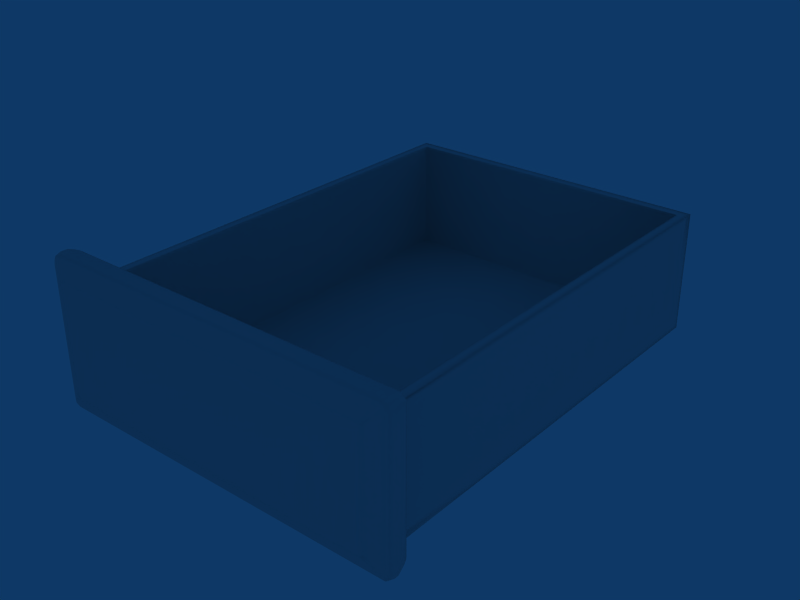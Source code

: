 # Source: A_Gaveta.blend  (saved by Blender 2.63.0; exported with 4.5.12 LTS)
import bpy
from mathutils import Matrix  # noqa: F401  (used for matrix-valued properties, if any)

bpy.ops.wm.read_factory_settings(use_empty=True)
scene = bpy.context.scene
scene.name = 'Scene'

# ---- collections
col_collection_1 = bpy.data.collections.new('Collection 1'); scene.collection.children.link(col_collection_1)

# ---- materials (node trees are filled in below, after node groups)
mat_1 = bpy.data.materials.new('1')
mat_1.alpha_threshold = 0.0
mat_1.roughness = 0.5
mat_1.line_color = (0.0, 0.0, 0.0, 1.0)
mat_2 = bpy.data.materials.new('2')
mat_2.alpha_threshold = 0.0
mat_2.roughness = 0.5
mat_2.line_color = (0.0, 0.0, 0.0, 1.0)

# ---- material node trees

# ---- world
world_world = bpy.data.worlds.new('World'); scene.world = world_world
world_world.color = (0.05656, 0.2208, 0.4)
world_world.use_sun_shadow = False
world_world.sun_shadow_jitter_overblur = 0.0
world_world.cycles.sampling_method = 'MANUAL'
world_world.cycles.sample_map_resolution = 256

# ---- meshes
me_cube = bpy.data.meshes.new('Cube')
me_cube.from_pydata([(-1.704, -0.06755, 0.06905), (1.704, -0.06755, 0.06905), (-1.707, 0.1443, 0.0646), (1.707, 0.1443, 0.0646), (-1.698, -0.06389, 1.386), (1.698, -0.06389, 1.386), (-1.701, 0.1507, 1.39), (1.701, 0.1507, 1.39), (-1.568, -0.1276, 0.2014), (1.568, -0.1276, 0.2014), (-1.569, -0.124, 1.264), (1.569, -0.124, 1.264), (-1.736, 0.009351, 0.02535), (1.736, 0.009351, 0.02535), (-1.729, 0.01494, 1.43), (1.729, 0.01494, 1.43), (-1.736, 0.05058, 0.02535), (1.736, 0.05058, 0.02535), (-1.729, 0.05617, 1.43), (1.729, 0.05617, 1.43), (-1.725, -0.04794, 0.03977), (1.725, -0.04794, 0.03977), (-1.718, -0.04353, 1.415), (1.718, -0.04353, 1.415), (-1.634, -0.1021, 0.138), (1.634, -0.1021, 0.138), (-1.633, -0.09841, 1.329), (1.633, -0.09841, 1.329), (-1.722, 0.1072, 0.04498), (1.722, 0.1072, 0.04498), (-1.715, 0.1128, 1.41), (1.715, 0.1128, 1.41), (-1.662, 0.1539, 1.409), (1.662, 0.1539, 1.409), (-1.708, 0.05904, 4.196e-06), (1.708, 0.05904, 4.196e-06), (-1.679, -0.04126, 1.434), (1.679, -0.04126, 1.434), (-1.608, -0.09653, 1.34), (1.608, -0.09653, 1.34), (-1.721, 0.1539, 1.357), (1.721, 0.1539, 1.357), (-1.569, -0.1221, 1.231), (1.569, -0.1221, 1.231), (-1.75, 0.0178, 1.396), (1.75, 0.0178, 1.396), (-1.75, 0.05904, 1.396), (1.75, 0.05904, 1.396), (-1.735, 0.1156, 1.376), (1.735, 0.1156, 1.376), (-1.734, 0.1156, 0.0786), (1.734, 0.1156, 0.0786), (-1.677, -0.062, 0.0437), (1.677, -0.062, 0.0437), (-1.659, -0.062, 1.405), (1.659, -0.062, 1.405), (-1.72, 0.1539, 0.09656), (1.72, 0.1539, 0.09656), (-1.69, 0.0178, 1.448), (1.69, 0.0178, 1.448), (-1.694, 0.1156, 0.01963), (1.694, 0.1156, 0.01963), (-1.532, -0.1221, 1.231), (1.532, -0.1221, 1.231), (-1.697, -0.04126, 0.01442), (1.697, -0.04126, 0.01442), (-1.532, -0.1221, 0.1876), (1.532, -0.1221, 0.1876), (-1.68, 0.1539, 0.03926), (1.68, 0.1539, 0.03926), (-1.532, -0.1221, 1.265), (1.532, -0.1221, 1.265), (-1.708, 0.0178, 4.196e-06), (1.708, 0.0178, 4.196e-06), (-1.69, 0.05904, 1.448), (1.69, 0.05904, 1.448), (-1.608, -0.09653, 0.1126), (1.608, -0.09653, 0.1126), (-1.676, 0.1156, 1.429), (1.676, 0.1156, 1.429), (-1.748, 0.05904, 0.06065), (1.748, 0.05904, 0.06065), (-1.718, -0.062, 1.353), (1.718, -0.062, 1.353), (-1.738, -0.04126, 1.381), (1.738, -0.04126, 1.381), (-1.646, -0.09653, 1.304), (1.646, -0.09653, 1.304), (-1.674, 0.1539, 1.364), (1.674, 0.1539, 1.364), (-1.737, -0.04126, 0.07384), (1.737, -0.04126, 0.07384), (-1.716, -0.062, 0.1006), (1.716, -0.062, 0.1006), (-1.646, -0.09653, 0.1637), (1.646, -0.09653, 0.1637), (-1.532, -0.1221, 0.2323), (1.532, -0.1221, 0.2323), (-1.748, 0.0178, 0.06065), (1.748, 0.0178, 0.06065), (-1.68, 0.1539, 0.09656), (1.68, 0.1539, 0.09656), (-1.569, -0.1221, 0.2323), (1.569, -0.1221, 0.2323), (-1.646, -0.09653, 1.173), (1.646, -0.09653, 1.173), (-1.646, -0.09653, 0.6737), (1.646, -0.09653, 0.6737), (-1.749, 0.0178, 1.213), (1.749, 0.0178, 1.213), (-1.749, 0.0178, 0.6354), (1.749, 0.0178, 0.6354), (-1.569, -0.1221, 1.161), (1.569, -0.1221, 1.161), (-1.569, -0.1221, 0.695), (1.569, -0.1221, 0.695), (-1.532, -0.1221, 1.161), (1.532, -0.1221, 1.161), (-1.532, -0.1221, 0.695), (1.532, -0.1221, 0.695), (-1.676, 0.1539, 1.205), (1.676, 0.1539, 1.205), (-1.678, 0.1539, 0.649), (1.678, 0.1539, 0.649), (-1.738, -0.04126, 1.208), (1.738, -0.04126, 1.208), (-1.737, -0.04126, 0.6395), (1.737, -0.04126, 0.6395), (-1.749, 0.05904, 1.213), (1.749, 0.05904, 1.213), (-1.749, 0.05904, 0.6354), (1.749, 0.05904, 0.6354), (-1.721, 0.1539, 1.2), (1.721, 0.1539, 1.2), (-1.72, 0.1539, 0.6466), (1.72, 0.1539, 0.6466), (-1.735, 0.1156, 1.207), (1.735, 0.1156, 1.207), (-1.734, 0.1156, 0.641), (1.734, 0.1156, 0.641), (-1.717, -0.062, 1.198), (1.717, -0.062, 1.198), (-1.717, -0.062, 0.6478), (1.717, -0.062, 0.6478), (0.0, 0.0178, 1.448), (0.0, 0.1156, 0.01963), (0.0, -0.04126, 0.01442), (0.0, -0.1221, 0.1876), (0.0, 0.1539, 0.03926), (0.0, -0.1221, 1.265), (0.0, 0.0178, 4.196e-06), (0.0, 0.05904, 1.448), (0.0, -0.09653, 0.1126), (0.0, 0.1156, 1.429), (0.0, -0.1221, 1.231), (0.0, -0.1221, 0.2323), (0.0, -0.1221, 1.161), (0.0, -0.1221, 0.695), (0.0, 0.1539, 1.205), (0.0, 0.1539, 1.364), (0.0, -0.062, 1.405), (0.0, -0.09653, 1.34), (0.0, 0.05904, 4.196e-06), (0.0, 0.1539, 1.409), (0.0, -0.04126, 1.434), (0.0, -0.062, 0.0437), (0.0, 4.428, 1.205), (-1.533, 4.428, 1.205), (1.533, 4.428, 1.205), (-1.537, 4.428, 0.03926), (1.537, 4.428, 0.03926), (0.0, 4.428, 0.03926), (-1.537, 4.428, 0.09656), (1.537, 4.428, 0.09656), (-1.535, 4.428, 0.649), (1.535, 4.428, 0.649), (0.0, 4.428, 0.09656), (0.0, 4.428, 0.649), (-1.444, 0.1828, 1.205), (1.444, 0.1828, 1.205), (-1.444, 4.329, 1.205), (1.444, 4.329, 1.205), (0.0, 4.329, 1.205), (0.0, 0.1828, 1.205), (-1.444, 0.1828, 0.1325), (1.444, 0.1828, 0.1325), (0.0, 0.1828, 0.1325), (0.0, 4.329, 0.1325), (-1.444, 4.329, 0.1325), (1.444, 4.329, 0.1325), (-1.533, 1.222, 1.205), (1.533, 1.222, 1.205), (-1.533, 2.291, 1.205), (1.533, 2.291, 1.205), (-1.533, 3.359, 1.205), (1.533, 3.359, 1.205), (-1.537, 1.222, 0.03926), (1.537, 1.222, 0.03926), (-1.537, 2.291, 0.03926), (1.537, 2.291, 0.03926), (-1.537, 3.359, 0.03926), (1.537, 3.359, 0.03926), (0.0, 1.222, 0.03926), (0.0, 2.291, 0.03926), (0.0, 3.359, 0.03926), (-1.537, 1.222, 0.09656), (1.537, 1.222, 0.09656), (-1.537, 2.291, 0.09656), (1.537, 2.291, 0.09656), (-1.537, 3.359, 0.09656), (1.537, 3.359, 0.09656), (-1.444, 1.271, 1.205), (1.444, 1.271, 1.205), (-1.444, 2.291, 1.205), (1.444, 2.291, 1.205), (-1.444, 3.31, 1.205), (1.444, 3.31, 1.205), (-1.444, 1.271, 0.1325), (1.444, 1.271, 0.1325), (-1.444, 2.291, 0.1325), (1.444, 2.291, 0.1325), (-1.444, 3.31, 0.1325), (1.444, 3.31, 0.1325), (0.0, 1.271, 0.1325), (0.0, 2.291, 0.1325), (0.0, 3.31, 0.1325), (0.0, 0.1828, 1.183), (-1.444, 0.1828, 1.183), (1.444, 0.1828, 1.183), (0.0, 4.329, 1.183), (-1.444, 4.329, 1.183), (1.444, 4.329, 1.183), (-1.444, 3.31, 1.183), (1.444, 3.31, 1.183), (-1.444, 2.291, 1.183), (1.444, 2.291, 1.183), (-1.444, 1.271, 1.183), (1.444, 1.271, 1.183), (0.0, 0.1828, 0.143), (-1.444, 0.1828, 0.143), (1.444, 0.1828, 0.143), (0.0, 4.329, 0.143), (-1.444, 4.329, 0.143), (1.444, 4.329, 0.143), (-1.444, 3.31, 0.143), (1.444, 3.31, 0.143), (-1.444, 2.291, 0.143), (1.444, 2.291, 0.143), (-1.444, 1.271, 0.143), (1.444, 1.271, 0.143), (-1.533, 0.1861, 1.205), (1.533, 0.1861, 1.205), (-1.537, 0.1486, 0.03926), (1.537, 0.1486, 0.03926), (0.0, 0.1486, 0.03926), (-1.535, 0.1486, 0.649), (1.535, 0.1486, 0.649), (-1.537, 0.1486, 0.09656), (1.537, 0.1486, 0.09656), (-1.444, 0.244, 1.205), (1.444, 0.244, 1.205), (-1.444, 0.244, 0.1325), (1.444, 0.244, 0.1325), (0.0, 0.244, 0.1325), (-1.444, 0.244, 1.183), (1.444, 0.244, 1.183), (-1.444, 0.244, 0.143), (1.444, 0.244, 0.143), (-1.533, 4.369, 1.205), (1.533, 4.369, 1.205), (-1.537, 4.369, 0.03926), (1.537, 4.369, 0.03926), (0.0, 4.369, 0.03926), (-1.535, 4.369, 0.649), (1.535, 4.369, 0.649), (-1.537, 4.369, 0.09656), (1.537, 4.369, 0.09656), (-1.444, 4.273, 1.205), (1.444, 4.273, 1.205), (-1.444, 4.273, 0.1325), (1.444, 4.273, 0.1325), (0.0, 4.273, 0.1325), (-1.444, 4.273, 1.183), (1.444, 4.273, 1.183), (-1.444, 4.273, 0.143), (1.444, 4.273, 0.143), (-1.533, 4.316, 1.161), (1.533, 4.316, 1.161), (-1.535, 4.316, 0.6491), (1.535, 4.316, 0.6491), (-1.537, 4.316, 0.1406), (1.537, 4.316, 0.1406), (-1.537, 3.332, 0.1406), (1.537, 3.332, 0.1406), (-1.533, 3.332, 1.161), (1.533, 3.332, 1.161), (-1.533, 0.2015, 1.161), (1.533, 0.2015, 1.161), (-1.535, 0.2015, 0.6491), (1.535, 0.2015, 0.6491), (-1.537, 0.2015, 0.1406), (1.537, 0.2015, 0.1406), (-1.537, 1.25, 0.1406), (1.537, 1.25, 0.1406), (-1.533, 1.25, 1.161), (1.533, 1.25, 1.161), (-1.537, 2.291, 0.1406), (1.537, 2.291, 0.1406), (-1.533, 2.291, 1.161), (1.533, 2.291, 1.161), (-1.535, 3.332, 0.6491), (1.535, 3.332, 0.6491), (-1.535, 1.25, 0.6491), (1.535, 1.25, 0.6491), (-1.535, 2.291, 0.6491), (1.535, 2.291, 0.6491), (0.0, 0.1828, 1.145), (-1.444, 0.1828, 1.145), (1.444, 0.1828, 1.145), (0.0, 4.329, 1.145), (-1.444, 4.329, 1.145), (1.444, 4.329, 1.145), (-1.444, 3.31, 1.145), (1.444, 3.31, 1.145), (-1.444, 2.291, 1.145), (1.444, 2.291, 1.145), (-1.444, 1.271, 1.145), (1.444, 1.271, 1.145), (-1.444, 0.244, 1.145), (1.444, 0.244, 1.145), (-1.444, 4.273, 1.145), (1.444, 4.273, 1.145), (0.0, 0.1828, 0.1573), (-1.444, 0.1828, 0.1573), (1.444, 0.1828, 0.1573), (0.0, 4.329, 0.1573), (-1.444, 4.329, 0.1573), (1.444, 4.329, 0.1573), (-1.444, 3.31, 0.1573), (1.444, 3.31, 0.1573), (-1.444, 2.291, 0.1573), (1.444, 2.291, 0.1573), (-1.444, 1.271, 0.1573), (1.444, 1.271, 0.1573), (-1.444, 0.244, 0.1573), (1.444, 0.244, 0.1573), (-1.444, 4.273, 0.1573), (1.444, 4.273, 0.1573), (-1.517, 0.1737, 1.205), (1.517, 0.1737, 1.205), (-1.472, 4.36, 1.205), (1.472, 4.36, 1.205), (0.0, 4.36, 1.205), (0.0, 0.1737, 1.205), (-1.472, 3.325, 1.205), (1.472, 3.325, 1.205), (-1.472, 2.291, 1.205), (1.472, 2.291, 1.205), (-1.472, 1.256, 1.205), (1.472, 1.256, 1.205), (-1.472, 0.2257, 1.205), (1.472, 0.2257, 1.205), (-1.472, 4.303, 1.205), (1.472, 4.303, 1.205)], [], [(72, 12, 16, 34), (17, 13, 73, 35), (14, 58, 74, 18), (75, 59, 15, 19), (64, 20, 12, 72), (13, 21, 65, 73), (52, 0, 20, 64), (21, 1, 53, 65), (22, 36, 58, 14), (59, 37, 23, 15), (4, 54, 36, 22), (37, 55, 5, 23), (26, 38, 54, 4), (55, 39, 27, 5), (10, 70, 38, 26), (39, 71, 11, 27), (0, 52, 76, 24), (77, 53, 1, 25), (66, 8, 24, 76), (25, 9, 67, 77), (60, 28, 2, 68), (3, 29, 61, 69), (34, 16, 28, 60), (29, 17, 35, 61), (30, 78, 32, 6), (33, 79, 31, 7), (18, 74, 78, 30), (79, 75, 19, 31), (18, 46, 44, 14), (45, 47, 19, 15), (22, 84, 82, 4), (83, 85, 23, 5), (14, 44, 84, 22), (85, 45, 15, 23), (86, 26, 4, 82), (5, 27, 87, 83), (42, 10, 26, 86), (27, 11, 43, 87), (30, 48, 46, 18), (47, 49, 31, 19), (6, 40, 48, 30), (49, 41, 7, 31), (40, 6, 32, 88), (33, 7, 41, 89), (10, 42, 62, 70), (63, 43, 11, 71), (80, 16, 12, 98), (13, 17, 81, 99), (0, 92, 90, 20), (91, 93, 1, 21), (98, 12, 20, 90), (21, 13, 99, 91), (92, 0, 24, 94), (25, 1, 93, 95), (8, 102, 94, 24), (95, 103, 9, 25), (50, 28, 16, 80), (17, 29, 51, 81), (56, 2, 28, 50), (29, 3, 57, 51), (2, 56, 100, 68), (101, 57, 3, 69), (102, 8, 66, 96), (67, 9, 103, 97), (96, 118, 114, 102), (115, 119, 97, 103), (118, 116, 112, 114), (113, 117, 119, 115), (116, 62, 42, 112), (43, 63, 117, 113), (102, 114, 106, 94), (107, 115, 103, 95), (114, 112, 104, 106), (105, 113, 115, 107), (112, 42, 86, 104), (87, 43, 113, 105), (94, 106, 142, 92), (143, 107, 95, 93), (106, 104, 140, 142), (141, 105, 107, 143), (104, 86, 82, 140), (83, 87, 105, 141), (92, 142, 126, 90), (127, 143, 93, 91), (142, 140, 124, 126), (125, 141, 143, 127), (140, 82, 84, 124), (85, 83, 141, 125), (90, 126, 110, 98), (111, 127, 91, 99), (126, 124, 108, 110), (109, 125, 127, 111), (124, 84, 44, 108), (45, 85, 125, 109), (98, 110, 130, 80), (131, 111, 99, 81), (110, 108, 128, 130), (129, 109, 111, 131), (108, 44, 46, 128), (47, 45, 109, 129), (80, 130, 138, 50), (139, 131, 81, 51), (130, 128, 136, 138), (137, 129, 131, 139), (128, 46, 48, 136), (49, 47, 129, 137), (50, 138, 134, 56), (135, 139, 51, 57), (138, 136, 132, 134), (133, 137, 139, 135), (136, 48, 40, 132), (41, 49, 137, 133), (56, 134, 122, 100), (123, 135, 57, 101), (134, 132, 120, 122), (121, 133, 135, 123), (132, 40, 88, 120), (89, 41, 133, 121), (150, 72, 34, 162), (35, 73, 150, 162), (58, 144, 151, 74), (151, 144, 59, 75), (146, 64, 72, 150), (73, 65, 146, 150), (165, 52, 64, 146), (65, 53, 165, 146), (36, 164, 144, 58), (144, 164, 37, 59), (54, 160, 164, 36), (164, 160, 55, 37), (38, 161, 160, 54), (160, 161, 39, 55), (70, 149, 161, 38), (161, 149, 71, 39), (152, 76, 52, 165), (53, 77, 152, 165), (147, 66, 76, 152), (77, 67, 147, 152), (145, 60, 68, 148), (69, 61, 145, 148), (162, 34, 60, 145), (61, 35, 162, 145), (78, 153, 163, 32), (163, 153, 79, 33), (74, 151, 153, 78), (153, 151, 75, 79), (32, 163, 159, 88), (159, 163, 33, 89), (62, 154, 149, 70), (149, 154, 63, 71), (155, 96, 66, 147), (67, 97, 155, 147), (116, 156, 154, 62), (154, 156, 117, 63), (118, 157, 156, 116), (156, 157, 119, 117), (96, 155, 157, 118), (157, 155, 97, 119), (158, 120, 88, 159), (89, 121, 158, 159), (176, 172, 174, 177), (175, 173, 176, 177), (177, 174, 167, 166), (168, 175, 177, 166), (171, 169, 172, 176), (173, 170, 171, 176), (196, 198, 203, 202), (203, 199, 197, 202), (198, 200, 204, 203), (204, 201, 199, 203), (205, 207, 198, 196), (199, 208, 206, 197), (207, 209, 200, 198), (201, 210, 208, 199), (223, 224, 219, 217), (220, 224, 223, 218), (224, 225, 221, 219), (222, 225, 224, 220), (183, 226, 227, 178), (228, 226, 183, 179), (180, 230, 229, 182), (229, 231, 181, 182), (213, 234, 232, 215), (233, 235, 214, 216), (211, 236, 234, 213), (235, 237, 212, 214), (238, 186, 184, 239), (185, 186, 238, 240), (242, 188, 187, 241), (187, 189, 243, 241), (246, 219, 221, 244), (222, 220, 247, 245), (248, 217, 219, 246), (220, 218, 249, 247), (68, 252, 254, 148), (254, 253, 69, 148), (252, 196, 202, 254), (202, 197, 253, 254), (122, 255, 257, 100), (258, 256, 123, 101), (120, 250, 255, 122), (256, 251, 121, 123), (100, 257, 252, 68), (253, 258, 101, 69), (257, 205, 196, 252), (197, 206, 258, 253), (186, 263, 261, 184), (262, 263, 186, 185), (263, 223, 217, 261), (218, 223, 263, 262), (227, 264, 259, 178), (260, 265, 228, 179), (264, 236, 211, 259), (212, 237, 265, 260), (184, 261, 266, 239), (267, 262, 185, 240), (261, 217, 248, 266), (249, 218, 262, 267), (200, 270, 272, 204), (272, 271, 201, 204), (270, 169, 171, 272), (171, 170, 271, 272), (273, 174, 172, 275), (173, 175, 274, 276), (268, 167, 174, 273), (175, 168, 269, 274), (209, 275, 270, 200), (271, 276, 210, 201), (275, 172, 169, 270), (170, 173, 276, 271), (225, 281, 279, 221), (280, 281, 225, 222), (281, 187, 188, 279), (189, 187, 281, 280), (232, 282, 277, 215), (278, 283, 233, 216), (282, 230, 180, 277), (181, 231, 283, 278), (221, 279, 284, 244), (285, 280, 222, 245), (279, 188, 242, 284), (243, 189, 280, 285), (268, 273, 288, 286), (289, 274, 269, 287), (273, 275, 290, 288), (291, 276, 274, 289), (275, 209, 292, 290), (293, 210, 276, 291), (194, 268, 286, 294), (287, 269, 195, 295), (255, 250, 296, 298), (297, 251, 256, 299), (257, 255, 298, 300), (299, 256, 258, 301), (205, 257, 300, 302), (301, 258, 206, 303), (250, 190, 304, 296), (305, 191, 251, 297), (209, 207, 306, 292), (307, 208, 210, 293), (207, 205, 302, 306), (303, 206, 208, 307), (192, 194, 294, 308), (295, 195, 193, 309), (190, 192, 308, 304), (309, 193, 191, 305), (294, 286, 288, 310), (289, 287, 295, 311), (310, 288, 290, 292), (291, 289, 311, 293), (296, 304, 312, 298), (313, 305, 297, 299), (298, 312, 302, 300), (303, 313, 299, 301), (308, 294, 310, 314), (311, 295, 309, 315), (304, 308, 314, 312), (315, 309, 305, 313), (314, 310, 292, 306), (293, 311, 315, 307), (312, 314, 306, 302), (307, 315, 313, 303), (226, 316, 317, 227), (316, 226, 228, 318), (230, 320, 319, 229), (321, 231, 229, 319), (234, 324, 322, 232), (325, 235, 233, 323), (236, 326, 324, 234), (327, 237, 235, 325), (328, 264, 227, 317), (265, 329, 318, 228), (326, 236, 264, 328), (237, 327, 329, 265), (330, 282, 232, 322), (283, 331, 323, 233), (320, 230, 282, 330), (231, 321, 331, 283), (316, 332, 333, 317), (332, 238, 239, 333), (238, 332, 334, 240), (332, 316, 318, 334), (320, 336, 335, 319), (336, 242, 241, 335), (243, 337, 335, 241), (337, 321, 319, 335), (324, 340, 338, 322), (340, 246, 244, 338), (247, 341, 339, 245), (341, 325, 323, 339), (326, 342, 340, 324), (342, 248, 246, 340), (249, 343, 341, 247), (343, 327, 325, 341), (266, 344, 333, 239), (344, 328, 317, 333), (329, 345, 334, 318), (345, 267, 240, 334), (248, 342, 344, 266), (342, 326, 328, 344), (327, 343, 345, 329), (343, 249, 267, 345), (284, 346, 338, 244), (346, 330, 322, 338), (331, 347, 339, 323), (347, 285, 245, 339), (242, 336, 346, 284), (336, 320, 330, 346), (321, 337, 347, 331), (337, 243, 285, 347), (167, 350, 352, 166), (350, 180, 182, 352), (181, 351, 352, 182), (351, 168, 166, 352), (158, 353, 348, 120), (353, 183, 178, 348), (183, 353, 349, 179), (353, 158, 121, 349), (192, 356, 354, 194), (356, 213, 215, 354), (214, 357, 355, 216), (357, 193, 195, 355), (190, 358, 356, 192), (358, 211, 213, 356), (212, 359, 357, 214), (359, 191, 193, 357), (250, 360, 358, 190), (360, 259, 211, 358), (260, 361, 359, 212), (361, 251, 191, 359), (120, 348, 360, 250), (348, 178, 259, 360), (179, 349, 361, 260), (349, 121, 251, 361), (268, 362, 350, 167), (362, 277, 180, 350), (278, 363, 351, 181), (363, 269, 168, 351), (194, 354, 362, 268), (354, 215, 277, 362), (216, 355, 363, 278), (355, 195, 269, 363)])
me_cube.polygons.foreach_set('use_smooth', [True] * 362)
me_cube.polygons.foreach_set('material_index', [0, 0, 0, 0, 0, 0, 0, 0, 0, 0, 0, 0, 0, 0, 0, 0, 0, 0, 0, 0, 0, 0, 0, 0, 0, 0, 0, 0, 0, 0, 0, 0, 0, 0, 0, 0, 0, 0, 0, 0, 0, 0, 0, 0, 0, 0, 0, 0, 0, 0, 0, 0, 0, 0, 0, 0, 0, 0, 0, 0, 0, 0, 0, 0, 0, 0, 0, 0, 0, 0, 0, 0, 0, 0, 0, 0, 0, 0, 0, 0, 0, 0, 0, 0, 0, 0, 0, 0, 0, 0, 0, 0, 0, 0, 0, 0, 0, 0, 0, 0, 0, 0, 0, 0, 0, 0, 0, 0, 0, 0, 0, 0, 0, 0, 0, 0, 0, 0, 0, 0, 0, 0, 0, 0, 0, 0, 0, 0, 0, 0, 0, 0, 0, 0, 0, 0, 0, 0, 0, 0, 0, 0, 0, 0, 0, 0, 0, 0, 0, 0, 0, 0, 0, 0, 0, 0, 0, 0, 0, 0, 1, 1, 1, 1, 1, 1, 1, 1, 1, 1, 1, 1, 1, 1, 1, 1, 1, 1, 0, 0, 1, 1, 1, 1, 1, 1, 0, 0, 1, 1, 1, 1, 1, 1, 0, 0, 1, 1, 0, 0, 0, 0, 0, 0, 1, 1, 0, 0, 1, 1, 0, 0, 1, 1, 0, 0, 1, 1, 1, 1, 1, 1, 1, 1, 1, 1, 1, 1, 1, 1, 1, 1, 1, 1, 1, 1, 1, 1, 1, 1, 1, 1, 1, 1, 1, 1, 1, 1, 1, 1, 0, 0, 0, 0, 1, 1, 1, 1, 1, 1, 1, 1, 1, 1, 1, 1, 1, 1, 1, 1, 1, 1, 1, 1, 1, 1, 1, 1, 1, 1, 1, 1, 0, 0, 1, 1, 1, 1, 1, 1, 0, 0, 1, 1, 1, 1, 1, 1, 1, 0, 0, 1, 1, 1, 1, 1, 1, 1, 1, 1, 1, 1, 1, 1, 0, 1, 1, 0, 1, 1, 1, 1, 1, 1, 1, 1, 1, 1, 1, 1, 1, 1, 1, 1, 0, 0, 0, 0, 1, 1, 1, 1, 1, 1, 1, 1, 1, 1, 1, 1, 0, 0, 0, 0, 1, 1, 1, 1, 1, 1, 1, 1])
_uv = me_cube.uv_layers.new(name='UVTex')
_uv.uv.foreach_set('vector', [0.3572, 0.006836, 0.3598, 0.005961, 0.3598, 0.01026, 0.3572, 0.01113, 0.3598, 0.01026, 0.3598, 0.005961, 0.3572, 0.006836, 0.3572, 0.01113, 0.9415, 0.0, 0.9413, 0.004072, 0.9376, 0.004085, 0.9378, 1.314e-05, 0.9376, 0.004085, 0.9413, 0.004072, 0.9415, 0.0, 0.9378, 1.314e-05, 0.3562, 0.0006904, 0.3587, 0.0, 0.3598, 0.005961, 0.3572, 0.006836, 0.3598, 0.005961, 0.3587, 0.0, 0.3562, 0.0006904, 0.3572, 0.006836, 0.003743, 0.8734, 0.006053, 0.8763, 0.003399, 0.8784, 0.00109, 0.8755, 0.003399, 0.8784, 0.006053, 0.8763, 0.003743, 0.8734, 0.00109, 0.8755, 0.9469, 0.00117, 0.9467, 0.00522, 0.9413, 0.004072, 0.9415, 0.0, 0.9413, 0.004072, 0.9467, 0.00522, 0.9469, 0.00117, 0.9415, 0.0, 0.1256, 0.8752, 0.1273, 0.8712, 0.13, 0.8732, 0.1283, 0.8773, 0.13, 0.8732, 0.1273, 0.8712, 0.1256, 0.8752, 0.1283, 0.8773, 0.1204, 0.8685, 0.1215, 0.8658, 0.1273, 0.8712, 0.1256, 0.8752, 0.1273, 0.8712, 0.1215, 0.8658, 0.1204, 0.8685, 0.1256, 0.8752, 0.1145, 0.8618, 0.1146, 0.8579, 0.1215, 0.8658, 0.1204, 0.8685, 0.1215, 0.8658, 0.1146, 0.8579, 0.1145, 0.8618, 0.1204, 0.8685, 0.006053, 0.8763, 0.003743, 0.8734, 0.009984, 0.8662, 0.01229, 0.8689, 0.009984, 0.8662, 0.003743, 0.8734, 0.006053, 0.8763, 0.01229, 0.8689, 0.01677, 0.8583, 0.01804, 0.862, 0.01229, 0.8689, 0.009984, 0.8662, 0.01229, 0.8689, 0.01804, 0.862, 0.01677, 0.8583, 0.009984, 0.8662, 0.6996, 0.853, 0.7004, 0.8557, 0.697, 0.8577, 0.6962, 0.8551, 0.697, 0.8577, 0.7004, 0.8557, 0.6996, 0.853, 0.6962, 0.8551, 0.7048, 0.851, 0.7056, 0.8536, 0.7004, 0.8557, 0.6996, 0.853, 0.7004, 0.8557, 0.7056, 0.8536, 0.7048, 0.851, 0.6996, 0.853, 0.9327, 0.001524, 0.9324, 0.005566, 0.9289, 0.007041, 0.9292, 0.003029, 0.9289, 0.007041, 0.9324, 0.005566, 0.9327, 0.001524, 0.9292, 0.003029, 0.9378, 1.314e-05, 0.9376, 0.004085, 0.9324, 0.005566, 0.9327, 0.001524, 0.9324, 0.005566, 0.9376, 0.004085, 0.9378, 1.314e-05, 0.9327, 0.001524, 0.7054, 1.0, 0.7052, 0.9965, 0.7089, 0.9964, 0.7092, 1.0, 0.7089, 0.9964, 0.7052, 0.9965, 0.7054, 1.0, 0.7092, 1.0, 0.1283, 0.8773, 0.1252, 0.8794, 0.1226, 0.8773, 0.1256, 0.8752, 0.1226, 0.8773, 0.1252, 0.8794, 0.1283, 0.8773, 0.1256, 0.8752, 0.7092, 1.0, 0.7089, 0.9964, 0.7143, 0.9949, 0.7145, 0.9984, 0.7143, 0.9949, 0.7089, 0.9964, 0.7092, 1.0, 0.7145, 0.9984, 0.1182, 0.8698, 0.1204, 0.8685, 0.1256, 0.8752, 0.1226, 0.8773, 0.1256, 0.8752, 0.1204, 0.8685, 0.1182, 0.8698, 0.1226, 0.8773, 0.1115, 0.8618, 0.1145, 0.8618, 0.1204, 0.8685, 0.1182, 0.8698, 0.1204, 0.8685, 0.1145, 0.8618, 0.1115, 0.8618, 0.1182, 0.8698, 0.7003, 0.998, 0.7, 0.9945, 0.7052, 0.9965, 0.7054, 1.0, 0.7052, 0.9965, 0.7, 0.9945, 0.7003, 0.998, 0.7054, 1.0, 0.6968, 0.9959, 0.6965, 0.9925, 0.7, 0.9945, 0.7003, 0.998, 0.7, 0.9945, 0.6965, 0.9925, 0.6968, 0.9959, 0.7003, 0.998, 0.2423, 0.6051, 0.2405, 0.6086, 0.237, 0.6106, 0.238, 0.606, 0.237, 0.6106, 0.2405, 0.6086, 0.2423, 0.6051, 0.238, 0.606, 0.1145, 0.8618, 0.1115, 0.8618, 0.1115, 0.858, 0.1146, 0.8579, 0.1115, 0.858, 0.1115, 0.8618, 0.1145, 0.8618, 0.1146, 0.8579, 0.7048, 0.8573, 0.7056, 0.8536, 0.7093, 0.8536, 0.7085, 0.8573, 0.7093, 0.8536, 0.7056, 0.8536, 0.7048, 0.8573, 0.7085, 0.8573, 0.006053, 0.8763, 0.008924, 0.8775, 0.006497, 0.8797, 0.003399, 0.8784, 0.006497, 0.8797, 0.008924, 0.8775, 0.006053, 0.8763, 0.003399, 0.8784, 0.7085, 0.8573, 0.7093, 0.8536, 0.7145, 0.8551, 0.7139, 0.8586, 0.7145, 0.8551, 0.7093, 0.8536, 0.7085, 0.8573, 0.7139, 0.8586, 0.008924, 0.8775, 0.006053, 0.8763, 0.01229, 0.8689, 0.01463, 0.8702, 0.01229, 0.8689, 0.006053, 0.8763, 0.008924, 0.8775, 0.01463, 0.8702, 0.01804, 0.862, 0.02084, 0.8621, 0.01463, 0.8702, 0.01229, 0.8689, 0.01463, 0.8702, 0.02084, 0.8621, 0.01804, 0.862, 0.01229, 0.8689, 0.6997, 0.8592, 0.7004, 0.8557, 0.7056, 0.8536, 0.7048, 0.8573, 0.7056, 0.8536, 0.7004, 0.8557, 0.6997, 0.8592, 0.7048, 0.8573, 0.6962, 0.8611, 0.697, 0.8577, 0.7004, 0.8557, 0.6997, 0.8592, 0.7004, 0.8557, 0.697, 0.8577, 0.6962, 0.8611, 0.6997, 0.8592, 0.2396, 0.4704, 0.2407, 0.4737, 0.2371, 0.4738, 0.2371, 0.4678, 0.2371, 0.4738, 0.2407, 0.4737, 0.2396, 0.4704, 0.2371, 0.4678, 0.02084, 0.8621, 0.01804, 0.862, 0.01677, 0.8583, 0.02083, 0.8583, 0.01677, 0.8583, 0.01804, 0.862, 0.02084, 0.8621, 0.02083, 0.8583, 0.02083, 0.8583, 0.06285, 0.8581, 0.06286, 0.8619, 0.02084, 0.8621, 0.06286, 0.8619, 0.06285, 0.8581, 0.02083, 0.8583, 0.02084, 0.8621, 0.06285, 0.8581, 0.1052, 0.858, 0.1052, 0.8618, 0.06286, 0.8619, 0.1052, 0.8618, 0.1052, 0.858, 0.06285, 0.8581, 0.06286, 0.8619, 0.1052, 0.858, 0.1115, 0.858, 0.1115, 0.8618, 0.1052, 0.8618, 0.1115, 0.8618, 0.1115, 0.858, 0.1052, 0.858, 0.1052, 0.8618, 0.02084, 0.8621, 0.06286, 0.8619, 0.06095, 0.87, 0.01463, 0.8702, 0.06095, 0.87, 0.06286, 0.8619, 0.02084, 0.8621, 0.01463, 0.8702, 0.06286, 0.8619, 0.1052, 0.8618, 0.1063, 0.8698, 0.06095, 0.87, 0.1063, 0.8698, 0.1052, 0.8618, 0.06286, 0.8619, 0.06095, 0.87, 0.1052, 0.8618, 0.1115, 0.8618, 0.1182, 0.8698, 0.1063, 0.8698, 0.1182, 0.8698, 0.1115, 0.8618, 0.1052, 0.8618, 0.1063, 0.8698, 0.01463, 0.8702, 0.06095, 0.87, 0.05862, 0.8774, 0.008924, 0.8775, 0.05862, 0.8774, 0.06095, 0.87, 0.01463, 0.8702, 0.008924, 0.8775, 0.06095, 0.87, 0.1063, 0.8698, 0.1086, 0.8773, 0.05862, 0.8774, 0.1086, 0.8773, 0.1063, 0.8698, 0.06095, 0.87, 0.05862, 0.8774, 0.1063, 0.8698, 0.1182, 0.8698, 0.1226, 0.8773, 0.1086, 0.8773, 0.1226, 0.8773, 0.1182, 0.8698, 0.1063, 0.8698, 0.1086, 0.8773, 0.7158, 0.8614, 0.7159, 0.9185, 0.7141, 0.9176, 0.7139, 0.8586, 0.7141, 0.9176, 0.7159, 0.9185, 0.7158, 0.8614, 0.7139, 0.8586, 0.7159, 0.9185, 0.7161, 0.9758, 0.7142, 0.9769, 0.7141, 0.9176, 0.7142, 0.9769, 0.7161, 0.9758, 0.7159, 0.9185, 0.7141, 0.9176, 0.7161, 0.9758, 0.7161, 0.992, 0.7143, 0.9949, 0.7142, 0.9769, 0.7143, 0.9949, 0.7161, 0.992, 0.7161, 0.9758, 0.7142, 0.9769, 0.7139, 0.8586, 0.7141, 0.9176, 0.7087, 0.9172, 0.7085, 0.8573, 0.7087, 0.9172, 0.7141, 0.9176, 0.7139, 0.8586, 0.7085, 0.8573, 0.7141, 0.9176, 0.7142, 0.9769, 0.7089, 0.9775, 0.7087, 0.9172, 0.7089, 0.9775, 0.7142, 0.9769, 0.7141, 0.9176, 0.7087, 0.9172, 0.7142, 0.9769, 0.7143, 0.9949, 0.7089, 0.9964, 0.7089, 0.9775, 0.7089, 0.9964, 0.7143, 0.9949, 0.7142, 0.9769, 0.7089, 0.9775, 0.7085, 0.8573, 0.7087, 0.9172, 0.705, 0.9172, 0.7048, 0.8573, 0.705, 0.9172, 0.7087, 0.9172, 0.7085, 0.8573, 0.7048, 0.8573, 0.7087, 0.9172, 0.7089, 0.9775, 0.7051, 0.9775, 0.705, 0.9172, 0.7051, 0.9775, 0.7089, 0.9775, 0.7087, 0.9172, 0.705, 0.9172, 0.7089, 0.9775, 0.7089, 0.9964, 0.7052, 0.9965, 0.7051, 0.9775, 0.7052, 0.9965, 0.7089, 0.9964, 0.7089, 0.9775, 0.7051, 0.9775, 0.7048, 0.8573, 0.705, 0.9172, 0.6998, 0.9178, 0.6997, 0.8592, 0.6998, 0.9178, 0.705, 0.9172, 0.7048, 0.8573, 0.6997, 0.8592, 0.705, 0.9172, 0.7051, 0.9775, 0.7, 0.9768, 0.6998, 0.9178, 0.7, 0.9768, 0.7051, 0.9775, 0.705, 0.9172, 0.6998, 0.9178, 0.7051, 0.9775, 0.7052, 0.9965, 0.7, 0.9945, 0.7, 0.9768, 0.7, 0.9945, 0.7052, 0.9965, 0.7051, 0.9775, 0.7, 0.9768, 0.6997, 0.8592, 0.6998, 0.9178, 0.6963, 0.9184, 0.6962, 0.8611, 0.6963, 0.9184, 0.6998, 0.9178, 0.6997, 0.8592, 0.6962, 0.8611, 0.6998, 0.9178, 0.7, 0.9768, 0.6965, 0.9761, 0.6963, 0.9184, 0.6965, 0.9761, 0.7, 0.9768, 0.6998, 0.9178, 0.6963, 0.9184, 0.7, 0.9768, 0.7, 0.9945, 0.6965, 0.9925, 0.6965, 0.9761, 0.6965, 0.9925, 0.7, 0.9945, 0.7, 0.9768, 0.6965, 0.9761, 0.2407, 0.4737, 0.2414, 0.5311, 0.2376, 0.5314, 0.2371, 0.4738, 0.2376, 0.5314, 0.2414, 0.5311, 0.2407, 0.4737, 0.2371, 0.4738, 0.2414, 0.5311, 0.2421, 0.5887, 0.238, 0.5893, 0.2376, 0.5314, 0.238, 0.5893, 0.2421, 0.5887, 0.2414, 0.5311, 0.2376, 0.5314, 0.2421, 0.5887, 0.2423, 0.6051, 0.238, 0.606, 0.238, 0.5893, 0.238, 0.606, 0.2423, 0.6051, 0.2421, 0.5887, 0.238, 0.5893, 0.1786, 0.007465, 0.3572, 0.006836, 0.3572, 0.01113, 0.1786, 0.01176, 0.3572, 0.01113, 0.3572, 0.006836, 0.1786, 0.007465, 0.1786, 0.01176, 0.9413, 0.004072, 0.9419, 0.2073, 0.9381, 0.2073, 0.9376, 0.004085, 0.9381, 0.2073, 0.9419, 0.2073, 0.9413, 0.004072, 0.9376, 0.004085, 0.1786, 0.001316, 0.3562, 0.0006904, 0.3572, 0.006836, 0.1786, 0.007465, 0.3572, 0.006836, 0.3562, 0.0006904, 0.1786, 0.001316, 0.1786, 0.007465, 0.003204, 0.6717, 0.003743, 0.8734, 0.00109, 0.8755, 0.0005449, 0.6717, 0.00109, 0.8755, 0.003743, 0.8734, 0.003204, 0.6717, 0.0005449, 0.6717, 0.9467, 0.00522, 0.9472, 0.2072, 0.9419, 0.2073, 0.9413, 0.004072, 0.9419, 0.2073, 0.9472, 0.2072, 0.9467, 0.00522, 0.9413, 0.004072, 0.1273, 0.8712, 0.1268, 0.6712, 0.1294, 0.6712, 0.13, 0.8732, 0.1294, 0.6712, 0.1268, 0.6712, 0.1273, 0.8712, 0.13, 0.8732, 0.1215, 0.8658, 0.1209, 0.6713, 0.1268, 0.6712, 0.1273, 0.8712, 0.1268, 0.6712, 0.1209, 0.6713, 0.1215, 0.8658, 0.1273, 0.8712, 0.1146, 0.8579, 0.1141, 0.6713, 0.1209, 0.6713, 0.1215, 0.8658, 0.1209, 0.6713, 0.1141, 0.6713, 0.1146, 0.8579, 0.1215, 0.8658, 0.009463, 0.6716, 0.009984, 0.8662, 0.003743, 0.8734, 0.003204, 0.6717, 0.003743, 0.8734, 0.009984, 0.8662, 0.009463, 0.6716, 0.003204, 0.6717, 0.01627, 0.6716, 0.01677, 0.8583, 0.009984, 0.8662, 0.009463, 0.6716, 0.009984, 0.8662, 0.01677, 0.8583, 0.01627, 0.6716, 0.009463, 0.6716, 0.1786, 0.01767, 0.356, 0.01705, 0.3547, 0.02106, 0.1787, 0.02168, 0.3547, 0.02106, 0.356, 0.01705, 0.1786, 0.01767, 0.1787, 0.02168, 0.1786, 0.01176, 0.3572, 0.01113, 0.356, 0.01705, 0.1786, 0.01767, 0.356, 0.01705, 0.3572, 0.01113, 0.1786, 0.01176, 0.1786, 0.01767, 0.9324, 0.005566, 0.933, 0.2073, 0.9295, 0.2073, 0.9289, 0.007041, 0.9295, 0.2073, 0.933, 0.2073, 0.9324, 0.005566, 0.9289, 0.007041, 0.9376, 0.004085, 0.9381, 0.2073, 0.933, 0.2073, 0.9324, 0.005566, 0.933, 0.2073, 0.9381, 0.2073, 0.9376, 0.004085, 0.9324, 0.005566, 0.9279, 0.001364, 0.9284, 0.2016, 0.9244, 0.2016, 0.9238, 0.0001531, 0.9244, 0.2016, 0.9284, 0.2016, 0.9279, 0.001364, 0.9238, 0.0001531, 0.1115, 0.858, 0.111, 0.6713, 0.1141, 0.6713, 0.1146, 0.8579, 0.1141, 0.6713, 0.111, 0.6713, 0.1115, 0.858, 0.1146, 0.8579, 0.02033, 0.6716, 0.02083, 0.8583, 0.01677, 0.8583, 0.01627, 0.6716, 0.01677, 0.8583, 0.02083, 0.8583, 0.02033, 0.6716, 0.01627, 0.6716, 0.1052, 0.858, 0.1047, 0.6713, 0.111, 0.6713, 0.1115, 0.858, 0.111, 0.6713, 0.1047, 0.6713, 0.1052, 0.858, 0.1115, 0.858, 0.06285, 0.8581, 0.06235, 0.6715, 0.1047, 0.6713, 0.1052, 0.858, 0.1047, 0.6713, 0.06235, 0.6715, 0.06285, 0.8581, 0.1052, 0.858, 0.02083, 0.8583, 0.02033, 0.6716, 0.06235, 0.6715, 0.06285, 0.8581, 0.06235, 0.6715, 0.02033, 0.6716, 0.02083, 0.8583, 0.06285, 0.8581, 0.9098, 0.2017, 0.9093, 0.0, 0.9238, 0.0001531, 0.9244, 0.2016, 0.9238, 0.0001531, 0.9093, 0.0, 0.9098, 0.2017, 0.9244, 0.2016, 0.7019, 0.6489, 0.7014, 0.4468, 0.7515, 0.4468, 0.7521, 0.6487, 0.7515, 0.4468, 0.7014, 0.4468, 0.7019, 0.6489, 0.7521, 0.6487, 0.7521, 0.6487, 0.7515, 0.4468, 0.802, 0.4468, 0.8025, 0.6485, 0.802, 0.4468, 0.7515, 0.4468, 0.7521, 0.6487, 0.8025, 0.6485, 0.6967, 0.6489, 0.6962, 0.4468, 0.7014, 0.4468, 0.7019, 0.6489, 0.7014, 0.4468, 0.6962, 0.4468, 0.6967, 0.6489, 0.7019, 0.6489, 0.355, 0.1324, 0.3553, 0.2438, 0.1792, 0.2444, 0.179, 0.1331, 0.1792, 0.2444, 0.3553, 0.2438, 0.355, 0.1324, 0.179, 0.1331, 0.3553, 0.2438, 0.3556, 0.3552, 0.1795, 0.3558, 0.1792, 0.2444, 0.1795, 0.3558, 0.3556, 0.3552, 0.3553, 0.2438, 0.1792, 0.2444, 0.1355, 0.5796, 0.1358, 0.6909, 0.1306, 0.691, 0.1303, 0.5796, 0.1306, 0.691, 0.1358, 0.6909, 0.1355, 0.5796, 0.1303, 0.5796, 0.1358, 0.6909, 0.1361, 0.8023, 0.1309, 0.8023, 0.1306, 0.691, 0.1309, 0.8023, 0.1361, 0.8023, 0.1358, 0.6909, 0.1306, 0.691, 0.5283, 0.7661, 0.528, 0.6599, 0.6956, 0.6593, 0.6959, 0.7655, 0.6956, 0.6593, 0.528, 0.6599, 0.5283, 0.7661, 0.6959, 0.7655, 0.528, 0.6599, 0.5277, 0.5536, 0.6953, 0.553, 0.6956, 0.6593, 0.6953, 0.553, 0.5277, 0.5536, 0.528, 0.6599, 0.6956, 0.6593, 0.9088, 0.1924, 0.9068, 0.1924, 0.9063, 6.84e-06, 0.9083, 0.0, 0.9063, 6.84e-06, 0.9068, 0.1924, 0.9088, 0.1924, 0.9083, 0.0, 1.0, 0.8316, 0.9981, 0.8316, 0.9975, 0.6392, 0.9995, 0.6392, 0.9975, 0.6392, 0.9981, 0.8316, 1.0, 0.8316, 0.9995, 0.6392, 0.8103, 0.2129, 0.8084, 0.2129, 0.8087, 0.1066, 0.8106, 0.1066, 0.8087, 0.1066, 0.8084, 0.2129, 0.8103, 0.2129, 0.8106, 0.1066, 0.81, 0.3191, 0.8081, 0.3191, 0.8084, 0.2129, 0.8103, 0.2129, 0.8084, 0.2129, 0.8081, 0.3191, 0.81, 0.3191, 0.8103, 0.2129, 0.8124, 0.1928, 0.8114, 0.1928, 0.8109, 0.0003429, 0.8119, 0.0003396, 0.8109, 0.0003429, 0.8114, 0.1928, 0.8124, 0.1928, 0.8119, 0.0003396, 0.9036, 0.8319, 0.9026, 0.8319, 0.9021, 0.6395, 0.9031, 0.6395, 0.9021, 0.6395, 0.9026, 0.8319, 0.9036, 0.8319, 0.9031, 0.6395, 0.7139, 0.2125, 0.713, 0.2125, 0.7132, 0.1063, 0.7142, 0.1063, 0.7132, 0.1063, 0.713, 0.2125, 0.7139, 0.2125, 0.7142, 0.1063, 0.7136, 0.3188, 0.7127, 0.3188, 0.713, 0.2125, 0.7139, 0.2125, 0.713, 0.2125, 0.7127, 0.3188, 0.7136, 0.3188, 0.7139, 0.2125, 0.3547, 0.02106, 0.3547, 0.02774, 0.1787, 0.02836, 0.1787, 0.02168, 0.1787, 0.02836, 0.3547, 0.02774, 0.3547, 0.02106, 0.1787, 0.02168, 0.3547, 0.02774, 0.355, 0.1324, 0.179, 0.1331, 0.1787, 0.02836, 0.179, 0.1331, 0.355, 0.1324, 0.3547, 0.02774, 0.1787, 0.02836, 0.1854, 0.468, 0.1854, 0.4747, 0.1352, 0.4749, 0.1352, 0.4682, 0.1352, 0.4749, 0.1854, 0.4747, 0.1854, 0.468, 0.1352, 0.4682, 0.2358, 0.4678, 0.2358, 0.4745, 0.1854, 0.4747, 0.1854, 0.468, 0.1854, 0.4747, 0.2358, 0.4745, 0.2358, 0.4678, 0.1854, 0.468, 0.1352, 0.4682, 0.1352, 0.4749, 0.13, 0.4749, 0.13, 0.4682, 0.13, 0.4749, 0.1352, 0.4749, 0.1352, 0.4682, 0.13, 0.4682, 0.1352, 0.4749, 0.1355, 0.5796, 0.1303, 0.5796, 0.13, 0.4749, 0.1303, 0.5796, 0.1355, 0.5796, 0.1352, 0.4749, 0.13, 0.4749, 0.5285, 0.8724, 0.5285, 0.866, 0.6961, 0.8654, 0.6962, 0.8718, 0.6961, 0.8654, 0.5285, 0.866, 0.5285, 0.8724, 0.6962, 0.8718, 0.5285, 0.866, 0.5283, 0.7661, 0.6959, 0.7655, 0.6961, 0.8654, 0.6959, 0.7655, 0.5283, 0.7661, 0.5285, 0.866, 0.6961, 0.8654, 0.8078, 0.4254, 0.8078, 0.419, 0.8098, 0.419, 0.8098, 0.4254, 0.8098, 0.419, 0.8078, 0.419, 0.8078, 0.4254, 0.8098, 0.4254, 0.8078, 0.419, 0.8081, 0.3191, 0.81, 0.3191, 0.8098, 0.419, 0.81, 0.3191, 0.8081, 0.3191, 0.8078, 0.419, 0.8098, 0.419, 0.7124, 0.425, 0.7124, 0.4187, 0.7134, 0.4187, 0.7133, 0.425, 0.7134, 0.4187, 0.7124, 0.4187, 0.7124, 0.425, 0.7133, 0.425, 0.7124, 0.4187, 0.7127, 0.3188, 0.7136, 0.3188, 0.7134, 0.4187, 0.7136, 0.3188, 0.7127, 0.3188, 0.7124, 0.4187, 0.7134, 0.4187, 0.3556, 0.3552, 0.3559, 0.4605, 0.1798, 0.4611, 0.1795, 0.3558, 0.1798, 0.4611, 0.3559, 0.4605, 0.3556, 0.3552, 0.1795, 0.3558, 0.3559, 0.4605, 0.3559, 0.4666, 0.1798, 0.4672, 0.1798, 0.4611, 0.1798, 0.4672, 0.3559, 0.4666, 0.3559, 0.4605, 0.1798, 0.4611, 0.1865, 0.9074, 0.1865, 0.9135, 0.1364, 0.9137, 0.1364, 0.9076, 0.1364, 0.9137, 0.1865, 0.9135, 0.1865, 0.9074, 0.1364, 0.9076, 0.237, 0.9072, 0.237, 0.9133, 0.1865, 0.9135, 0.1865, 0.9074, 0.1865, 0.9135, 0.237, 0.9133, 0.237, 0.9072, 0.1865, 0.9074, 0.1361, 0.8023, 0.1364, 0.9076, 0.1312, 0.9076, 0.1309, 0.8023, 0.1312, 0.9076, 0.1364, 0.9076, 0.1361, 0.8023, 0.1309, 0.8023, 0.1364, 0.9076, 0.1364, 0.9137, 0.1312, 0.9137, 0.1312, 0.9076, 0.1312, 0.9137, 0.1364, 0.9137, 0.1364, 0.9076, 0.1312, 0.9076, 0.5277, 0.5536, 0.5274, 0.4532, 0.695, 0.4526, 0.6953, 0.553, 0.695, 0.4526, 0.5274, 0.4532, 0.5277, 0.5536, 0.6953, 0.553, 0.5274, 0.4532, 0.5274, 0.4473, 0.695, 0.4468, 0.695, 0.4526, 0.695, 0.4468, 0.5274, 0.4473, 0.5274, 0.4532, 0.695, 0.4526, 0.8087, 0.1066, 0.8089, 0.00618, 0.8109, 0.006187, 0.8106, 0.1066, 0.8109, 0.006187, 0.8089, 0.00618, 0.8087, 0.1066, 0.8106, 0.1066, 0.8089, 0.00618, 0.8089, 0.000336, 0.8109, 0.0003429, 0.8109, 0.006187, 0.8109, 0.0003429, 0.8089, 0.000336, 0.8089, 0.00618, 0.8109, 0.006187, 0.7132, 0.1063, 0.7135, 0.005844, 0.7145, 0.005847, 0.7142, 0.1063, 0.7145, 0.005847, 0.7135, 0.005844, 0.7132, 0.1063, 0.7142, 0.1063, 0.7135, 0.005844, 0.7135, 0.0, 0.7145, 3.301e-06, 0.7145, 0.005847, 0.7145, 3.301e-06, 0.7135, 0.0, 0.7135, 0.005844, 0.7145, 0.005847, 0.2367, 0.802, 0.237, 0.9072, 0.1865, 0.9074, 0.1863, 0.8021, 0.1865, 0.9074, 0.237, 0.9072, 0.2367, 0.802, 0.1863, 0.8021, 0.1863, 0.8021, 0.1865, 0.9074, 0.1364, 0.9076, 0.1361, 0.8023, 0.1364, 0.9076, 0.1865, 0.9074, 0.1863, 0.8021, 0.1361, 0.8023, 0.1863, 0.8021, 0.1865, 0.9074, 0.1364, 0.9076, 0.1361, 0.8023, 0.1364, 0.9076, 0.1865, 0.9074, 0.1863, 0.8021, 0.1361, 0.8023, 0.2367, 0.802, 0.237, 0.9072, 0.1865, 0.9074, 0.1863, 0.8021, 0.1865, 0.9074, 0.237, 0.9072, 0.2367, 0.802, 0.1863, 0.8021, 0.2358, 0.4745, 0.2361, 0.5792, 0.1857, 0.5794, 0.1854, 0.4747, 0.1857, 0.5794, 0.2361, 0.5792, 0.2358, 0.4745, 0.1854, 0.4747, 0.1854, 0.4747, 0.1857, 0.5794, 0.1355, 0.5796, 0.1352, 0.4749, 0.1355, 0.5796, 0.1857, 0.5794, 0.1854, 0.4747, 0.1352, 0.4749, 0.1854, 0.4747, 0.1857, 0.5794, 0.1355, 0.5796, 0.1352, 0.4749, 0.1355, 0.5796, 0.1857, 0.5794, 0.1854, 0.4747, 0.1352, 0.4749, 0.2358, 0.4745, 0.2361, 0.5792, 0.1857, 0.5794, 0.1854, 0.4747, 0.1857, 0.5794, 0.2361, 0.5792, 0.2358, 0.4745, 0.1854, 0.4747, 0.186, 0.6908, 0.1863, 0.8021, 0.1361, 0.8023, 0.1358, 0.6909, 0.1361, 0.8023, 0.1863, 0.8021, 0.186, 0.6908, 0.1358, 0.6909, 0.1857, 0.5794, 0.186, 0.6908, 0.1358, 0.6909, 0.1355, 0.5796, 0.1358, 0.6909, 0.186, 0.6908, 0.1857, 0.5794, 0.1355, 0.5796, 0.2364, 0.6906, 0.2367, 0.802, 0.1863, 0.8021, 0.186, 0.6908, 0.1863, 0.8021, 0.2367, 0.802, 0.2364, 0.6906, 0.186, 0.6908, 0.2361, 0.5792, 0.2364, 0.6906, 0.186, 0.6908, 0.1857, 0.5794, 0.186, 0.6908, 0.2364, 0.6906, 0.2361, 0.5792, 0.1857, 0.5794, 0.2367, 0.802, 0.237, 0.9072, 0.1865, 0.9074, 0.1863, 0.8021, 0.1865, 0.9074, 0.237, 0.9072, 0.2367, 0.802, 0.1863, 0.8021, 0.1863, 0.8021, 0.1865, 0.9074, 0.1364, 0.9076, 0.1361, 0.8023, 0.1364, 0.9076, 0.1865, 0.9074, 0.1863, 0.8021, 0.1361, 0.8023, 0.2358, 0.4745, 0.2361, 0.5792, 0.1857, 0.5794, 0.1854, 0.4747, 0.1857, 0.5794, 0.2361, 0.5792, 0.2358, 0.4745, 0.1854, 0.4747, 0.1854, 0.4747, 0.1857, 0.5794, 0.1355, 0.5796, 0.1352, 0.4749, 0.1355, 0.5796, 0.1857, 0.5794, 0.1854, 0.4747, 0.1352, 0.4749, 0.2364, 0.6906, 0.2367, 0.802, 0.1863, 0.8021, 0.186, 0.6908, 0.1863, 0.8021, 0.2367, 0.802, 0.2364, 0.6906, 0.186, 0.6908, 0.2361, 0.5792, 0.2364, 0.6906, 0.186, 0.6908, 0.1857, 0.5794, 0.186, 0.6908, 0.2364, 0.6906, 0.2361, 0.5792, 0.1857, 0.5794, 0.186, 0.6908, 0.1863, 0.8021, 0.1361, 0.8023, 0.1358, 0.6909, 0.1361, 0.8023, 0.1863, 0.8021, 0.186, 0.6908, 0.1358, 0.6909, 0.1857, 0.5794, 0.186, 0.6908, 0.1358, 0.6909, 0.1355, 0.5796, 0.1358, 0.6909, 0.186, 0.6908, 0.1857, 0.5794, 0.1355, 0.5796, 0.9068, 0.1924, 0.8983, 0.1924, 0.8591, 0.0001732, 0.9063, 6.84e-06, 0.8983, 0.1924, 0.9068, 0.1924, 0.9063, 6.84e-06, 0.8591, 0.0001732, 0.9981, 0.8316, 0.9508, 0.8318, 0.989, 0.6392, 0.9975, 0.6392, 0.9508, 0.8318, 0.9981, 0.8316, 0.9975, 0.6392, 0.989, 0.6392, 0.8084, 0.2129, 0.7999, 0.2128, 0.8002, 0.1066, 0.8087, 0.1066, 0.7999, 0.2128, 0.8084, 0.2129, 0.8087, 0.1066, 0.8002, 0.1066, 0.8081, 0.3191, 0.7996, 0.3191, 0.7999, 0.2128, 0.8084, 0.2129, 0.7996, 0.3191, 0.8081, 0.3191, 0.8084, 0.2129, 0.7999, 0.2128, 0.7993, 0.419, 0.8078, 0.419, 0.8078, 0.4254, 0.7606, 0.4252, 0.8078, 0.419, 0.7993, 0.419, 0.7606, 0.4252, 0.8078, 0.4254, 0.7996, 0.3191, 0.8081, 0.3191, 0.8078, 0.419, 0.7993, 0.419, 0.8081, 0.3191, 0.7996, 0.3191, 0.7993, 0.419, 0.8078, 0.419, 0.8004, 0.00615, 0.8089, 0.00618, 0.8087, 0.1066, 0.8002, 0.1066, 0.8089, 0.00618, 0.8004, 0.00615, 0.8002, 0.1066, 0.8087, 0.1066, 0.7617, 0.0001696, 0.8089, 0.000336, 0.8089, 0.00618, 0.8004, 0.00615, 0.8089, 0.000336, 0.7617, 0.0001696, 0.8004, 0.00615, 0.8089, 0.00618, 0.8983, 0.1924, 0.8171, 0.1927, 0.8355, 0.0002564, 0.8591, 0.0001732, 0.8171, 0.1927, 0.8124, 0.1928, 0.8119, 0.0003396, 0.8355, 0.0002564, 0.8124, 0.1928, 0.8171, 0.1927, 0.8355, 0.0002564, 0.8119, 0.0003396, 0.8171, 0.1927, 0.8983, 0.1924, 0.8591, 0.0001732, 0.8355, 0.0002564, 0.9508, 0.8318, 0.9272, 0.8318, 0.9078, 0.6395, 0.989, 0.6392, 0.9272, 0.8318, 0.9036, 0.8319, 0.9031, 0.6395, 0.9078, 0.6395, 0.9036, 0.8319, 0.9272, 0.8318, 0.9078, 0.6395, 0.9031, 0.6395, 0.9272, 0.8318, 0.9508, 0.8318, 0.989, 0.6392, 0.9078, 0.6395, 0.7999, 0.2128, 0.7186, 0.2125, 0.7572, 0.1064, 0.8002, 0.1066, 0.7186, 0.2125, 0.7139, 0.2125, 0.7142, 0.1063, 0.7572, 0.1064, 0.7139, 0.2125, 0.7186, 0.2125, 0.7572, 0.1064, 0.7142, 0.1063, 0.7186, 0.2125, 0.7999, 0.2128, 0.8002, 0.1066, 0.7572, 0.1064, 0.7996, 0.3191, 0.7184, 0.3188, 0.7186, 0.2125, 0.7999, 0.2128, 0.7184, 0.3188, 0.7136, 0.3188, 0.7139, 0.2125, 0.7186, 0.2125, 0.7136, 0.3188, 0.7184, 0.3188, 0.7186, 0.2125, 0.7139, 0.2125, 0.7184, 0.3188, 0.7996, 0.3191, 0.7999, 0.2128, 0.7186, 0.2125, 0.7134, 0.4187, 0.7181, 0.4187, 0.737, 0.4251, 0.7133, 0.425, 0.7181, 0.4187, 0.7993, 0.419, 0.7606, 0.4252, 0.737, 0.4251, 0.7993, 0.419, 0.7181, 0.4187, 0.737, 0.4251, 0.7606, 0.4252, 0.7181, 0.4187, 0.7134, 0.4187, 0.7133, 0.425, 0.737, 0.4251, 0.7136, 0.3188, 0.7184, 0.3188, 0.7181, 0.4187, 0.7134, 0.4187, 0.7184, 0.3188, 0.7996, 0.3191, 0.7993, 0.419, 0.7181, 0.4187, 0.7996, 0.3191, 0.7184, 0.3188, 0.7181, 0.4187, 0.7993, 0.419, 0.7184, 0.3188, 0.7136, 0.3188, 0.7134, 0.4187, 0.7181, 0.4187, 0.7145, 0.005847, 0.7192, 0.005864, 0.7572, 0.1064, 0.7142, 0.1063, 0.7192, 0.005864, 0.8004, 0.00615, 0.8002, 0.1066, 0.7572, 0.1064, 0.8004, 0.00615, 0.7192, 0.005864, 0.7572, 0.1064, 0.8002, 0.1066, 0.7192, 0.005864, 0.7145, 0.005847, 0.7142, 0.1063, 0.7572, 0.1064, 0.7145, 3.301e-06, 0.7381, 8.647e-05, 0.7192, 0.005864, 0.7145, 0.005847, 0.7381, 8.647e-05, 0.7617, 0.0001696, 0.8004, 0.00615, 0.7192, 0.005864, 0.7617, 0.0001696, 0.7381, 8.647e-05, 0.7192, 0.005864, 0.8004, 0.00615, 0.7381, 8.647e-05, 0.7145, 3.301e-06, 0.7145, 0.005847, 0.7192, 0.005864, 0.7112, 0.0, 0.7057, 0.00704, 0.5355, 0.007639, 0.5355, 0.0006188, 0.7057, 0.00704, 0.7031, 0.01028, 0.5355, 0.01087, 0.5355, 0.007639, 0.7031, 0.01028, 0.7057, 0.00704, 0.5355, 0.007639, 0.5355, 0.01087, 0.7057, 0.00704, 0.7112, 0.0, 0.5355, 0.0006188, 0.5355, 0.007639, 0.5367, 0.4461, 0.5367, 0.4391, 0.7083, 0.4404, 0.7124, 0.4455, 0.5367, 0.4391, 0.5366, 0.4359, 0.7043, 0.4353, 0.7083, 0.4404, 0.5366, 0.4359, 0.5367, 0.4391, 0.7068, 0.4385, 0.7043, 0.4353, 0.5367, 0.4391, 0.5367, 0.4461, 0.7124, 0.4455, 0.7068, 0.4385, 0.7118, 0.2228, 0.7077, 0.2228, 0.706, 0.1149, 0.7115, 0.1114, 0.7077, 0.2228, 0.7037, 0.2228, 0.7034, 0.1165, 0.706, 0.1149, 0.7037, 0.2228, 0.7077, 0.2228, 0.706, 0.1149, 0.7034, 0.1165, 0.7077, 0.2228, 0.7118, 0.2228, 0.7115, 0.1114, 0.706, 0.1149, 0.7121, 0.3341, 0.7065, 0.3306, 0.7077, 0.2228, 0.7118, 0.2228, 0.7065, 0.3306, 0.704, 0.329, 0.7037, 0.2228, 0.7077, 0.2228, 0.704, 0.329, 0.7065, 0.3306, 0.7077, 0.2228, 0.7037, 0.2228, 0.7065, 0.3306, 0.7121, 0.3341, 0.7118, 0.2228, 0.7077, 0.2228, 0.7124, 0.4388, 0.7083, 0.4339, 0.7065, 0.3306, 0.7121, 0.3341, 0.7083, 0.4339, 0.7043, 0.4289, 0.704, 0.329, 0.7065, 0.3306, 0.7043, 0.4289, 0.7083, 0.4339, 0.7065, 0.3306, 0.704, 0.329, 0.7083, 0.4339, 0.7124, 0.4388, 0.7121, 0.3341, 0.7065, 0.3306, 0.7124, 0.4455, 0.7148, 0.4419, 0.7083, 0.4339, 0.7124, 0.4388, 0.7148, 0.4419, 0.7043, 0.4353, 0.7043, 0.4289, 0.7083, 0.4339, 0.7043, 0.4353, 0.7068, 0.4385, 0.7058, 0.4333, 0.7043, 0.4289, 0.7068, 0.4385, 0.7124, 0.4455, 0.7124, 0.4388, 0.7058, 0.4333, 0.7112, 0.006126, 0.7057, 0.01297, 0.7057, 0.00704, 0.7112, 0.0, 0.7057, 0.01297, 0.7032, 0.01612, 0.7031, 0.01028, 0.7057, 0.00704, 0.7032, 0.01612, 0.7057, 0.01297, 0.7057, 0.00704, 0.7031, 0.01028, 0.7057, 0.01297, 0.7112, 0.006126, 0.7112, 0.0, 0.7057, 0.00704, 0.7115, 0.1114, 0.706, 0.1149, 0.7057, 0.01297, 0.7112, 0.006126, 0.706, 0.1149, 0.7034, 0.1165, 0.7032, 0.01612, 0.7057, 0.01297, 0.7034, 0.1165, 0.706, 0.1149, 0.7057, 0.01297, 0.7032, 0.01612, 0.706, 0.1149, 0.7115, 0.1114, 0.7112, 0.006126, 0.7057, 0.01297])
me_cube.materials.append(mat_1)
me_cube.materials.append(mat_2)
me_cube.use_remesh_preserve_volume = False
me_cube.use_remesh_preserve_attributes = False
me_cube.use_mirror_vertex_groups = False
me_cube.update()

# ---- objects
ob_cube = bpy.data.objects.new('Cube', me_cube)

# ---- transforms, parenting, visibility, modifiers, constraints
ob_cube.location = (0.0, -0.575, 0.0)
ob_cube.lock_rotations_4d = False
ob_cube.empty_display_type = 'ARROWS'
ob_cube.lineart.crease_threshold = 0.0

# ---- collection membership
col_collection_1.objects.link(ob_cube)

# ---- scene / render settings (as saved in the file)
scene.frame_start = 1; scene.frame_end = 250; scene.frame_set(1)
scene.render.engine = 'BLENDER_EEVEE_NEXT'
scene.render.image_settings.file_format = 'JPEG'
scene.render.image_settings.color_mode = 'RGB'
scene.render.image_settings.compression = 90
scene.render.resolution_x = 800
scene.render.resolution_y = 600
scene.render.pixel_aspect_x = 100.0
scene.render.pixel_aspect_y = 100.0
scene.render.fps = 25
scene.render.dither_intensity = 0.0
scene.render.use_compositing = False
scene.render.use_sequencer = False
scene.render.use_bake_selected_to_active = True
scene.render.use_bake_clear = False
scene.render.bake_margin = 0
scene.render.bake_bias = 0.0
scene.render.use_stamp_time = False
scene.render.use_stamp_date = False
scene.render.use_stamp_frame = False
scene.render.use_stamp_camera = False
scene.render.use_stamp_scene = False
scene.render.use_stamp_filename = False
scene.render.use_stamp_render_time = False
scene.render.stamp_font_size = 0
scene.cycles.use_denoising = False
scene.cycles.samples = 10
scene.cycles.sampling_pattern = 'TABULATED_SOBOL'
scene.cycles.light_sampling_threshold = 0.0
scene.cycles.use_adaptive_sampling = False
scene.cycles.use_light_tree = False
scene.cycles.blur_glossy = 0.0
scene.cycles.volume_bounces = 1
scene.cycles.pixel_filter_type = 'GAUSSIAN'
scene.cycles.sample_clamp_indirect = 0.0
scene.view_settings.view_transform = 'Raw'
bpy.context.view_layer.update()

# ---- added for rendering (the .blend has no active camera): camera
cam_auto = bpy.data.cameras.new('AutoCamera')
cam_auto.lens = 50.0
cam_auto.sensor_width = 36.0
cam_auto.clip_end = 1000.0
ob_auto_camera = bpy.data.objects.new('AutoCamera', cam_auto)
scene.collection.objects.link(ob_auto_camera)
ob_auto_camera.location = (5.48098, -5.00217, 5.10892)
ob_auto_camera.rotation_euler = (1.09748, -7.21219e-08, 0.694738)
scene.camera = ob_auto_camera
bpy.context.view_layer.update()
